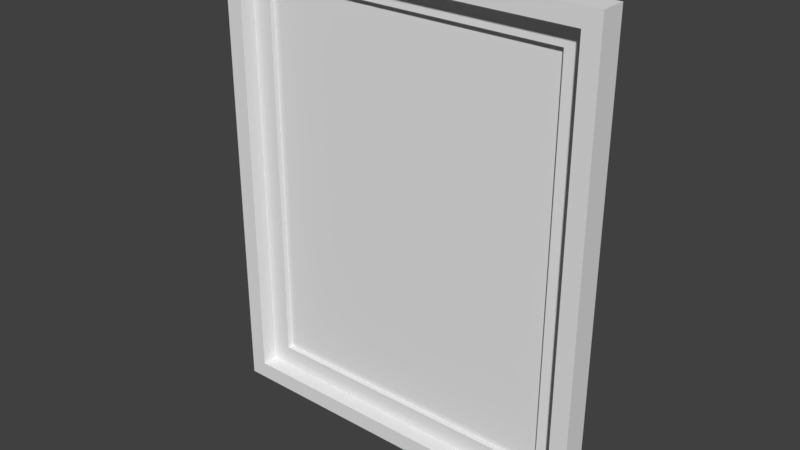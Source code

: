 # Source: PictureFrame4.blend  (saved by Blender 2.78.0; exported with 4.5.12 LTS)
import bpy
from mathutils import Matrix  # noqa: F401  (used for matrix-valued properties, if any)

bpy.ops.wm.read_factory_settings(use_empty=True)
scene = bpy.context.scene
scene.name = 'Scene'

# ---- collections
col_collection_1 = bpy.data.collections.new('Collection 1'); scene.collection.children.link(col_collection_1)

# ---- materials (node trees are filled in below, after node groups)
mat_material = bpy.data.materials.new('Material')
mat_material.alpha_threshold = 0.0
mat_material.use_transparent_shadow = False
mat_material.roughness = 0.5

# ---- material node trees

# ---- world
world_world = bpy.data.worlds.new('World'); scene.world = world_world
world_world.color = (0.05088, 0.05088, 0.05088)
world_world.use_sun_shadow = False
world_world.sun_shadow_jitter_overblur = 0.0
world_world.cycles.sampling_method = 'MANUAL'

# ---- meshes
me_cube = bpy.data.meshes.new('Cube')
me_cube.from_pydata([(-1.0, -1.0, -1.246), (-1.0, -1.0, 1.182), (-1.0, 1.0, -1.246), (-1.0, 1.0, 1.182), (1.0, -1.0, -1.246), (1.0, -1.0, 1.182), (1.0, 1.0, -1.246), (1.0, 1.0, 1.182), (-0.9117, -1.0, -1.157), (-0.9117, -1.0, 1.094), (0.9117, -1.0, 1.094), (0.9117, -1.0, -1.157), (-0.9117, 0.2478, -1.157), (-0.9117, 0.2478, 1.094), (0.9117, 0.2478, 1.094), (0.9117, 0.2478, -1.157), (-0.7979, 0.1711, -1.044), (-0.7979, 0.1711, 0.9801), (0.7979, 0.1711, 0.9801), (0.7979, 0.1711, -1.044), (-0.7979, 0.5808, -1.044), (-0.7979, 0.5808, 0.9801), (0.7979, 0.5808, 0.9801), (0.7979, 0.5808, -1.044), (-1.0, 1.0, -1.246), (-1.0, -1.0, -1.246), (-1.0, -1.0, 1.182), (-1.0, 1.0, 1.182), (1.0, 1.0, 1.182), (1.0, 1.0, -1.246), (1.0, -1.0, -1.246), (1.0, -1.0, 1.182), (-0.9117, -1.0, 1.094), (0.9117, -1.0, 1.094), (0.9117, -1.0, -1.157), (-0.9117, -1.0, -1.157), (0.9117, 0.2478, 1.094), (0.9117, 0.2478, -1.157), (-0.9117, 0.2478, -1.157), (-0.9117, 0.2478, 1.094), (0.7979, 0.1711, -1.044), (-0.7979, 0.1711, -1.044), (-0.7979, 0.1711, 0.9801), (-0.7979, 0.5808, -1.044), (-0.7979, 0.5808, 0.9801), (-0.7979, 0.5808, 0.9801), (0.7979, 0.5808, 0.9801), (0.7979, 0.5808, -1.044)], [], [(25, 26, 27, 24), (2, 3, 28, 29), (6, 7, 31, 30), (5, 1, 9, 10), (2, 29, 4, 0), (28, 3, 1, 5), (34, 33, 36, 37), (30, 31, 33, 34), (26, 25, 35, 32), (0, 4, 11, 8), (12, 15, 19, 16), (8, 11, 15, 12), (32, 35, 38, 39), (10, 9, 13, 14), (18, 17, 45, 22), (39, 38, 41, 42), (14, 13, 17, 18), (37, 36, 18, 40), (47, 46, 44, 43), (40, 18, 22, 23), (16, 19, 47, 43), (42, 41, 20, 21)])
_uv = me_cube.uv_layers.new(name='UVMap')
_uv.uv.foreach_set('vector', [0.9792, 0.942, 0.9792, 0.9363, 0.9849, 0.9363, 0.9849, 0.942, 0.9758, 0.9388, 0.9797, 0.9388, 0.9797, 0.9427, 0.9758, 0.9427, 0.972, 0.9379, 0.972, 0.9436, 0.9663, 0.9436, 0.9663, 0.9379, 0.9836, 0.9427, 0.9836, 0.9388, 0.9838, 0.9389, 0.9838, 0.9425, 0.9758, 0.9388, 0.9758, 0.9427, 0.9719, 0.9427, 0.9719, 0.9388, 0.9797, 0.9427, 0.9797, 0.9388, 0.9836, 0.9388, 0.9836, 0.9427, 0.9913, 0.9388, 0.9913, 0.9431, 0.9884, 0.9431, 0.9884, 0.9388, 0.9663, 0.9379, 0.9663, 0.9436, 0.9661, 0.9434, 0.9661, 0.9382, 0.9792, 0.9363, 0.9792, 0.942, 0.979, 0.9417, 0.979, 0.9365, 0.9719, 0.9388, 0.9719, 0.9427, 0.9717, 0.9425, 0.9717, 0.9389, 0.9039, 0.968, 0.9577, 0.968, 0.9455, 0.9802, 0.916, 0.9802, 0.9875, 0.9742, 0.9875, 0.982, 0.9821, 0.982, 0.9821, 0.9742, 0.9817, 0.9681, 0.9817, 0.9759, 0.9763, 0.9759, 0.9763, 0.9681, 0.9659, 0.997, 0.9659, 0.9794, 0.9779, 0.9794, 0.9779, 0.997, 0.9147, 0.9593, 0.9147, 0.9368, 0.9205, 0.9368, 0.9205, 0.9593, 0.9427, 0.961, 0.9427, 0.9187, 0.9523, 0.9283, 0.9523, 0.9514, 0.9271, 0.961, 0.9271, 0.9187, 0.9367, 0.9283, 0.9367, 0.9514, 0.9271, 0.9842, 0.9271, 0.9419, 0.9367, 0.9514, 0.9367, 0.9746, 0.8276, 0.01154, 0.8276, 0.9124, 0.09847, 0.9124, 0.09847, 0.01154, 0.9147, 0.9817, 0.9147, 0.9593, 0.9205, 0.9593, 0.9205, 0.9817, 0.9217, 0.9532, 0.9586, 0.9532, 0.9586, 0.9627, 0.9217, 0.9627, 0.9298, 0.9593, 0.9298, 0.9368, 0.9356, 0.9368, 0.9356, 0.9593])
me_cube.materials.append(mat_material)
me_cube.use_remesh_preserve_volume = False
me_cube.use_remesh_preserve_attributes = False
me_cube.use_mirror_vertex_groups = False
me_cube.use_paint_bone_selection = False
me_cube.use_paint_mask = True
me_cube.update()

# ---- objects
ob_cube = bpy.data.objects.new('Cube', me_cube)

# ---- transforms, parenting, visibility, modifiers, constraints
ob_cube.location = (0.0, 0.0, 0.0)
ob_cube.scale = (2.337, 0.1556, 2.337)
ob_cube.lineart.crease_threshold = 0.0

# ---- collection membership
col_collection_1.objects.link(ob_cube)

# ---- scene / render settings (as saved in the file)
scene.frame_start = 1; scene.frame_end = 250; scene.frame_set(4)
scene.render.engine = 'BLENDER_EEVEE_NEXT'
scene.render.resolution_percentage = 50
scene.render.dither_intensity = 0.0
scene.cycles.use_denoising = False
scene.cycles.samples = 128
scene.cycles.sampling_pattern = 'TABULATED_SOBOL'
scene.cycles.light_sampling_threshold = 0.0
scene.cycles.use_adaptive_sampling = False
scene.cycles.use_light_tree = False
scene.cycles.blur_glossy = 0.0
scene.cycles.sample_clamp_indirect = 0.0
scene.view_settings.view_transform = 'Standard'
bpy.context.view_layer.update()

# ---- added for rendering (the .blend has no active camera and no usable light): camera, sun
cam_auto = bpy.data.cameras.new('AutoCamera')
cam_auto.lens = 50.0
cam_auto.sensor_width = 36.0
cam_auto.clip_end = 1000.0
ob_auto_camera = bpy.data.objects.new('AutoCamera', cam_auto)
scene.collection.objects.link(ob_auto_camera)
ob_auto_camera.location = (6.8085, -8.1702, 5.37263)
ob_auto_camera.rotation_euler = (1.09748, -7.21219e-08, 0.694738)
scene.camera = ob_auto_camera
light_auto_sun = bpy.data.lights.new('AutoSun', 'SUN')
light_auto_sun.energy = 3.0
light_auto_sun.angle = 0.0523599
ob_auto_sun = bpy.data.objects.new('AutoSun', light_auto_sun)
scene.collection.objects.link(ob_auto_sun)
ob_auto_sun.rotation_euler = (0.872665, 0.174533, 0.523599)
bpy.context.view_layer.update()

